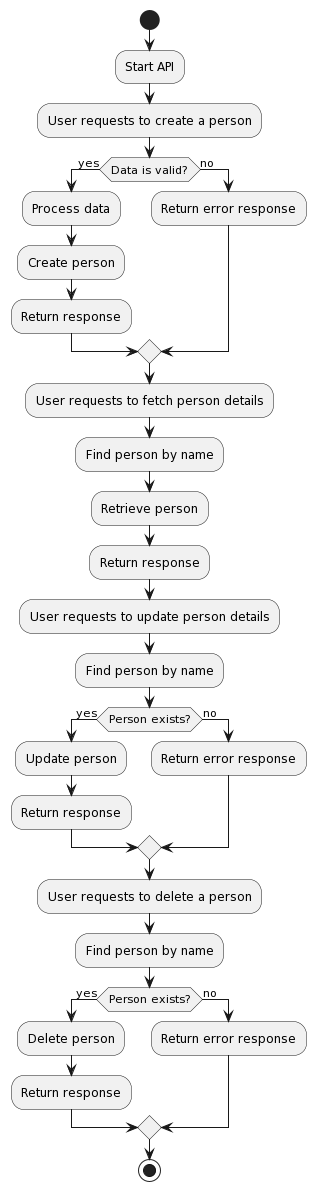

The diagram above was rendered by PlantUML. Its source (embedded in the PNG):
@startuml
start
:Start API;
:User requests to create a person;
if (Data is valid?) then (yes)
  :Process data;
  :Create person;
  :Return response;
else (no)
  :Return error response;
endif

:User requests to fetch person details;
:Find person by name;
:Retrieve person;
:Return response;

:User requests to update person details;
:Find person by name;
if (Person exists?) then (yes)
  :Update person;
  :Return response;
else (no)
  :Return error response;
endif

:User requests to delete a person;
:Find person by name;
if (Person exists?) then (yes)
  :Delete person;
  :Return response;
else (no)
  :Return error response;
endif

stop
@enduml